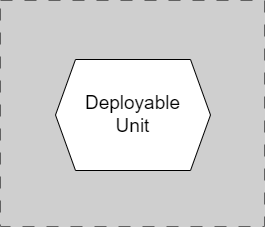

The diagram above was exported from draw.io. Its source (the exported page's mxGraphModel, read from the mxfile embedded in the PNG):
<mxGraphModel dx="5143" dy="-5540" grid="1" gridSize="10" guides="1" tooltips="1" connect="1" arrows="1" fold="1" page="1" pageScale="1" pageWidth="1654" pageHeight="1169" background="#CFCFCF" math="0" shadow="0">
  <root>
    <mxCell id="0" />
    <mxCell id="1" parent="0" />
    <mxCell id="TqSOcGIccnodu3H6Uv3k-8" value="&lt;font style=&quot;font-size: 19px;&quot;&gt;Deployable&lt;br&gt;Unit&lt;/font&gt;" style="shape=hexagon;perimeter=hexagonPerimeter2;whiteSpace=wrap;html=1;fixedSize=1;" parent="1" vertex="1">
      <mxGeometry x="-1599" y="7073" width="155" height="111" as="geometry" />
    </mxCell>
    <mxCell id="K2GRF-atIKMUWmudBFoo-1" value="" style="group;strokeColor=#616161;dashed=1;dashPattern=12 12;" vertex="1" connectable="0" parent="1">
      <mxGeometry x="-1654" y="7014" width="264" height="226" as="geometry" />
    </mxCell>
  </root>
</mxGraphModel>